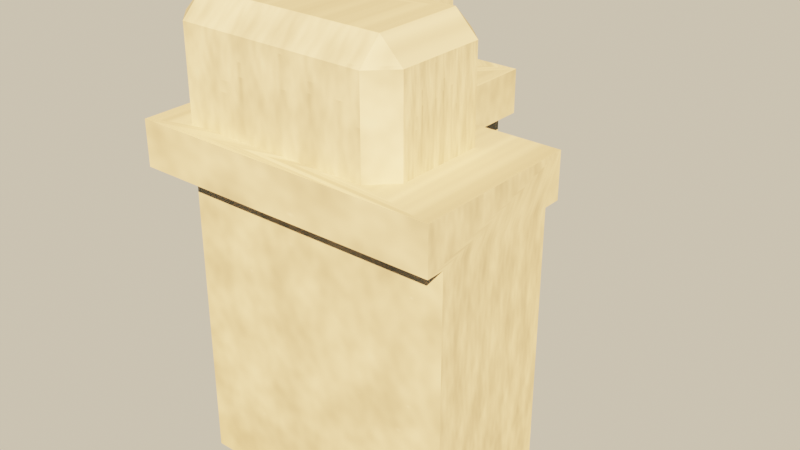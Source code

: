 # Source: source.blend  (saved by Blender 5.2.45; exported with 4.5.12 LTS)
import bpy
from mathutils import Matrix  # noqa: F401  (used for matrix-valued properties, if any)

bpy.ops.wm.read_factory_settings(use_empty=True)
scene = bpy.context.scene
scene.name = 'Scene'

# ---- images (referenced by path relative to the original .blend; pixels are not part of the script)
import os
ASSET_DIR = os.environ.get("B2B_ASSET_DIR", "")  # directory of the original .blend (textures are referenced by path, not embedded)
HERE = os.path.dirname(os.path.abspath(__file__))  # packed textures are extracted next to this script under _unpacked/

def load_image(name, relpath, width, height, colorspace="sRGB"):
    """Load a texture the original file referenced (path relative to the .blend, or extracted next to this script)."""
    p = next((c for c in (os.path.join(HERE, relpath), os.path.join(ASSET_DIR, relpath)) if relpath and os.path.exists(c)), "")
    if p:
        img = bpy.data.images.load(p, check_existing=True)
        img.name = name
    else:  # same state as the original file: an image datablock whose file is absent (Cycles renders it pink)
        img = bpy.data.images.new(name, width, height)
        img.source = "FILE"
        img.filepath = "//" + (relpath or name)
    img.colorspace_settings.name = colorspace
    return img
img_wall_stone_tex = load_image('wall_stone_tex', '_unpacked/wall_stone_tex.6a9fd6d0.png', 512, 512, 'sRGB')

# ---- materials (node trees are filled in below, after node groups)
mat_wall_stone = bpy.data.materials.new('wall_stone')

# ---- material node trees
mat_wall_stone.use_nodes = True; mat_wall_stone.node_tree.nodes.clear()
_N = mat_wall_stone.node_tree.nodes; _L = mat_wall_stone.node_tree.links
n0 = _N.new('ShaderNodeBsdfPrincipled'); n0.name = 'Principled BSDF'; n0.location = (-200, 100)
n0.inputs[2].default_value = 1.0
n0.inputs[10].default_value = 0.005
n1 = _N.new('ShaderNodeOutputMaterial'); n1.name = 'Material Output'; n1.location = (200, 100)
n2 = _N.new('ShaderNodeTexImage'); n2.name = 'Image Texture'; n2.location = (0, 0)
n2.image = img_wall_stone_tex
_L.new(n0.outputs[0], n1.inputs[0])
_L.new(n2.outputs[0], n0.inputs[0])
n1.is_active_output = True

# ---- world
world_game_world = bpy.data.worlds.new('game_world'); scene.world = world_game_world
world_game_world.use_nodes = True; world_game_world.node_tree.nodes.clear()
_N = world_game_world.node_tree.nodes; _L = world_game_world.node_tree.links
n0 = _N.new('ShaderNodeBackground'); n0.name = 'Background'; n0.location = (-200, 100)
n0.inputs[0].default_value = (0.5149, 0.5457, 0.5079, 1.0)
n0.inputs[1].default_value = 0.16
n1 = _N.new('ShaderNodeOutputWorld'); n1.name = 'World Output'; n1.location = (200, 100)
n2 = _N.new('ShaderNodeBackground'); n2.name = 'Background.001'; n2.location = (0, 0)
n2.inputs[0].default_value = (0.9301, 0.7682, 0.5271, 1.0)
n3 = _N.new('ShaderNodeLightPath'); n3.name = 'Light Path'; n3.location = (0, 0)
n4 = _N.new('ShaderNodeMixShader'); n4.name = 'Mix Shader'; n4.location = (0, 0)
_L.new(n0.outputs[0], n4.inputs[1])
_L.new(n2.outputs[0], n4.inputs[2])
_L.new(n3.outputs[0], n4.inputs[0])
_L.new(n4.outputs[0], n1.inputs[0])
n1.is_active_output = True

# ---- lights
light_game_sun = bpy.data.lights.new('game_sun', 'SUN')
light_game_sun.color = (1.0, 0.6445, 0.3372)
light_game_sun.angle = 0.02
light_game_sun.energy = 13.6

# ---- meshes
me_wall = bpy.data.meshes.new('wall')
me_wall.from_pydata([(-0.15, -0.1, 0.75), (-0.1, -0.1, 1.0), (-0.1, -0.15, 0.65), (0.325, -0.15, 0.75), (0.325, 0.15, 0.95), (0.375, 0.1, 0.95), (-0.19, -0.19, 0.65), (0.1, 0.375, 0.75), (0.1, 0.375, 0.95), (-0.19, 0.5, 0.65), (-0.19, 0.5, 0.75), (0.325, -0.1, 1.0), (0.375, -0.1, 0.75), (-0.19, -0.19, 0.75), (-0.1, -0.15, 0.0), (0.15, 0.15, 0.75), (-0.15, 0.325, 0.75), (0.15, 0.325, 0.75), (0.1, 0.325, 1.0), (0.19, 0.5, 0.65), (-0.19, 0.19, 0.75), (0.19, 0.5, 0.75), (-0.15, 0.5, 0.0), (0.5, -0.19, 0.65), (-0.15, -0.1, 0.65), (0.5, -0.19, 0.75), (-0.15, 0.5, 0.65), (0.5, 0.19, 0.65), (-0.1, -0.15, 0.95), (0.5, -0.15, 0.0), (0.5, 0.19, 0.75), (0.15, 0.5, 0.0), (0.15, 0.325, 0.95), (0.5, -0.15, 0.65), (0.15, 0.5, 0.65), (0.15, 0.15, 0.0), (0.5, 0.15, 0.0), (0.15, 0.15, 0.65), (0.5, 0.15, 0.65), (0.375, -0.1, 0.95), (-0.1, 0.375, 0.95), (-0.15, 0.325, 0.95), (-0.1, -0.15, 0.75), (-0.1, 0.375, 0.75), (-0.15, -0.1, 0.0), (0.19, 0.19, 0.75), (0.19, 0.19, 0.65), (0.375, 0.1, 0.75), (0.325, 0.15, 0.75), (-0.1, 0.325, 1.0), (-0.15, -0.1, 0.95), (0.325, -0.15, 0.95), (0.325, 0.1, 1.0), (-0.15, 0.19, 0.75), (0.1, 0.1, 1.0), (0.15, 0.15, 0.95)], [], [(24, 26, 22, 44), (12, 39, 51, 3), (14, 44, 22, 31, 35, 36, 29), (2, 14, 29, 33), (37, 38, 36, 35), (11, 1, 28, 51), (45, 21, 10, 20, 53, 16, 43, 7, 17, 15), (34, 37, 35, 31), (25, 30, 45, 15, 48, 47, 12, 3, 42, 0, 53, 20, 13), (30, 27, 46, 45), (16, 41, 40, 43), (18, 32, 8), (25, 13, 6, 23), (42, 28, 50, 0), (20, 10, 9, 6, 13), (39, 5, 52, 11), (49, 40, 41), (37, 34, 19, 46, 27, 38), (26, 9, 10, 21, 19, 34, 31, 22), (43, 40, 8, 7), (28, 42, 3, 51), (11, 51, 39), (48, 4, 5, 47), (54, 18, 49, 1, 11, 52), (46, 19, 21, 45), (50, 28, 1), (52, 5, 4), (17, 32, 55, 15), (18, 54, 55, 32), (6, 9, 26, 24, 2, 33, 23), (41, 50, 1, 49), (7, 8, 32, 17), (4, 55, 54, 52), (14, 2, 24, 44), (38, 27, 30, 25, 23, 33, 29, 36), (50, 41, 16, 53, 0), (39, 12, 47, 5), (49, 18, 8, 40), (48, 15, 55, 4)])
_uv = me_wall.uv_layers.new(name='UVMap')
_uv.uv.foreach_set('vector', [0.9, 0.65, 0.5, 0.65, 0.5, 0.0, 0.9, 0.0, 0.9, 0.75, 0.9, 0.95, 0.85, 0.95, 0.85, 0.75, 0.9, 0.0, 0.85, 0.0, 0.85, 0.0, 0.15, 0.0, 0.15, 0.0, 0.5, 0.0, 0.5, 0.0, 0.9, 0.65, 0.9, 0.0, 0.5, 0.0, 0.5, 0.65, 0.15, 0.65, 0.5, 0.65, 0.5, 0.0, 0.15, 0.0, 0.325, 1.0, 0.9, 1.0, 0.9, 0.95, 0.325, 0.95, 0.19, 0.75, 0.19, 0.75, 0.81, 0.75, 0.81, 0.75, 0.85, 0.75, 0.85, 0.75, 0.9, 0.75, 0.1, 0.75, 0.15, 0.75, 0.15, 0.75, 0.5, 0.65, 0.15, 0.65, 0.15, 0.0, 0.5, 0.0, 0.5, 0.75, 0.5, 0.75, 0.19, 0.75, 0.15, 0.75, 0.325, 0.75, 0.375, 0.75, 0.375, 0.75, 0.325, 0.75, 0.9, 0.75, 0.85, 0.75, 0.85, 0.75, 0.81, 0.75, 0.81, 0.75, 0.5, 0.75, 0.5, 0.65, 0.19, 0.65, 0.19, 0.75, 0.325, 0.75, 0.325, 0.95, 0.375, 0.95, 0.375, 0.75, 0.1, 1.0, 0.15, 0.95, 0.1, 0.95, 0.5, 0.75, 0.81, 0.75, 0.81, 0.65, 0.5, 0.65, 0.85, 0.75, 0.85, 0.95, 0.9, 0.95, 0.9, 0.75, 0.19, 0.75, 0.5, 0.75, 0.5, 0.65, 0.81, 0.65, 0.81, 0.75, 0.375, 0.95, 0.375, 0.95, 0.325, 1.0, 0.325, 1.0, 0.9, 1.0, 0.9, 0.95, 0.85, 0.95, 0.15, 0.65, 0.15, 0.65, 0.19, 0.65, 0.19, 0.65, 0.5, 0.65, 0.5, 0.65, 0.85, 0.65, 0.81, 0.65, 0.81, 0.75, 0.19, 0.75, 0.19, 0.65, 0.15, 0.65, 0.15, 0.0, 0.85, 0.0, 0.9, 0.75, 0.9, 0.95, 0.1, 0.95, 0.1, 0.75, 0.9, 0.95, 0.9, 0.75, 0.325, 0.75, 0.325, 0.95, 0.325, 1.0, 0.325, 0.95, 0.375, 0.95, 0.15, 0.75, 0.15, 0.95, 0.1, 0.95, 0.1, 0.75, 0.1, 1.0, 0.1, 1.0, 0.9, 1.0, 0.9, 1.0, 0.325, 1.0, 0.325, 1.0, 0.19, 0.65, 0.5, 0.65, 0.5, 0.75, 0.19, 0.75, 0.85, 0.95, 0.9, 0.95, 0.9, 1.0, 0.325, 1.0, 0.375, 0.95, 0.325, 0.95, 0.325, 0.75, 0.325, 0.95, 0.15, 0.95, 0.15, 0.75, 0.1, 1.0, 0.1, 1.0, 0.15, 0.95, 0.15, 0.95, 0.81, 0.65, 0.81, 0.65, 0.85, 0.65, 0.85, 0.65, 0.9, 0.65, 0.5, 0.65, 0.5, 0.65, 0.85, 0.95, 0.85, 0.95, 0.9, 1.0, 0.9, 1.0, 0.375, 0.75, 0.375, 0.95, 0.325, 0.95, 0.325, 0.75, 0.325, 0.95, 0.15, 0.95, 0.1, 1.0, 0.325, 1.0, 0.85, 0.0, 0.85, 0.65, 0.9, 0.65, 0.9, 0.0, 0.15, 0.65, 0.19, 0.65, 0.19, 0.75, 0.81, 0.75, 0.81, 0.65, 0.85, 0.65, 0.85, 0.0, 0.15, 0.0, 0.9, 0.95, 0.325, 0.95, 0.325, 0.75, 0.19, 0.75, 0.9, 0.75, 0.9, 0.95, 0.9, 0.75, 0.1, 0.75, 0.1, 0.95, 0.9, 1.0, 0.1, 1.0, 0.1, 0.95, 0.9, 0.95, 0.325, 0.75, 0.15, 0.75, 0.15, 0.95, 0.325, 0.95])
me_wall.materials.append(mat_wall_stone)
me_wall.update()

# ---- objects
ob_wall = bpy.data.objects.new('wall', me_wall)
ob_game_sun = bpy.data.objects.new('game_sun', light_game_sun)

# ---- transforms, parenting, visibility, modifiers, constraints
ob_wall.location = (0.0, 0.0, 0.0)
ob_game_sun.location = (0.0, 0.0, 0.0)
ob_game_sun.rotation_euler = (0.9076, 3.002e-09, 0.6981)

# ---- collection membership
scene.collection.objects.link(ob_wall)
scene.collection.objects.link(ob_game_sun)

# ---- scene / render settings (as saved in the file)
scene.frame_start = 1; scene.frame_end = 250; scene.frame_set(1)
scene.render.engine = 'BLENDER_EEVEE_NEXT'
scene.render.resolution_x = 1280
scene.render.resolution_y = 720
scene.render.bake_bias = 0.0
scene.render.bake_samples = 0
scene.render.compositor_device = 'GPU'
scene.eevee.use_volume_custom_range = False
scene.eevee.fast_gi_thickness_near = 0.1
scene.eevee.fast_gi_thickness_far = 0.0
scene.eevee.ray_tracing_options.screen_trace_thickness = 0.1
scene.view_settings.view_transform = 'Filmic'
scene.view_settings.exposure = -0.04394
bpy.context.view_layer.update()

# ---- added for rendering (the .blend has no active camera): camera
cam_auto = bpy.data.cameras.new('AutoCamera')
cam_auto.lens = 50.0
cam_auto.sensor_width = 36.0
cam_auto.clip_end = 1000.0
ob_auto_camera = bpy.data.objects.new('AutoCamera', cam_auto)
scene.collection.objects.link(ob_auto_camera)
ob_auto_camera.location = (1.44773, -1.39628, 1.53419)
ob_auto_camera.rotation_euler = (1.09748, -7.21219e-08, 0.694738)
scene.camera = ob_auto_camera
bpy.context.view_layer.update()
